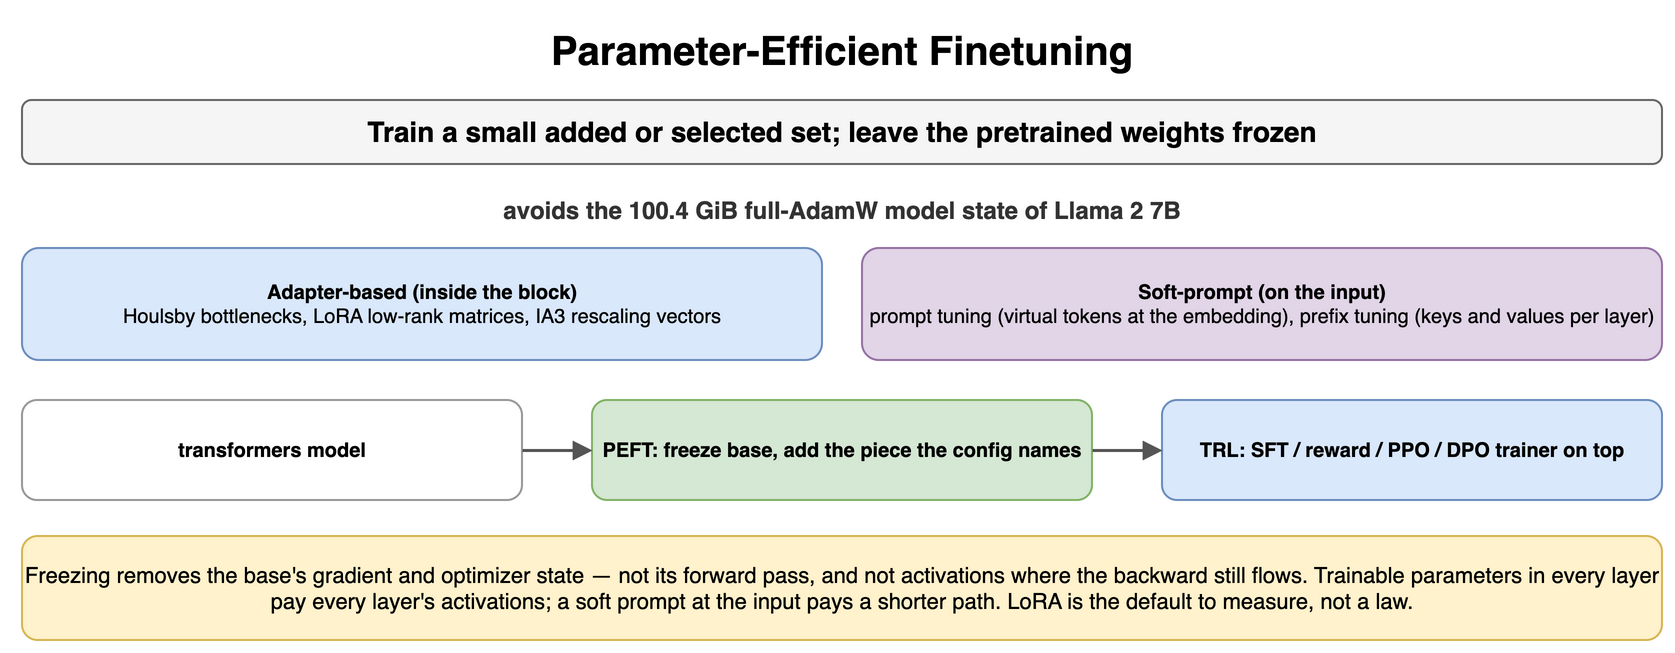

The diagram above was exported from draw.io. Its source (the exported page's mxGraphModel, read from the mxfile embedded in the PNG):
<mxGraphModel dx="900" dy="334" grid="1" gridSize="10" guides="1" tooltips="1" connect="1" arrows="1" fold="1" page="1" pageScale="1" pageWidth="900" pageHeight="334" math="0" shadow="0">
  <root>
    <mxCell id="0" />
    <mxCell id="1" parent="0" />
    <mxCell id="m1" value="Parameter-Efficient Finetuning" style="text;html=1;align=center;verticalAlign=middle;whiteSpace=wrap;fontSize=20;fontStyle=1;" vertex="1" parent="1">
      <mxGeometry x="40" y="10" width="820" height="30" as="geometry" />
    </mxCell>
    <mxCell id="m2" value="Train a small added or selected set; leave the pretrained weights frozen" style="rounded=1;whiteSpace=wrap;html=1;fillColor=#f5f5f5;strokeColor=#666666;fontStyle=1;fontSize=14;" vertex="1" parent="1">
      <mxGeometry x="40" y="50" width="820" height="32" as="geometry" />
    </mxCell>
    <mxCell id="m3" value="avoids the 100.4 GiB full-AdamW model state of Llama 2 7B" style="text;html=1;whiteSpace=wrap;fontSize=11;align=center;verticalAlign=middle;fontSize=12;fontColor=#333333;fontStyle=1;" vertex="1" parent="1">
      <mxGeometry x="40" y="96" width="820" height="18" as="geometry" />
    </mxCell>
    <mxCell id="m4" value="Adapter-based (inside the block)&lt;br&gt;&lt;span style='font-weight:normal'&gt;Houlsby bottlenecks, LoRA low-rank matrices, IA3 rescaling vectors&lt;/span&gt;" style="rounded=1;whiteSpace=wrap;html=1;fillColor=#dae8fc;strokeColor=#6c8ebf;fontSize=10;align=center;fontStyle=1;" vertex="1" parent="1">
      <mxGeometry x="40" y="124" width="400" height="56" as="geometry" />
    </mxCell>
    <mxCell id="m5" value="Soft-prompt (on the input)&lt;br&gt;&lt;span style='font-weight:normal'&gt;prompt tuning (virtual tokens at the embedding), prefix tuning (keys and values per layer)&lt;/span&gt;" style="rounded=1;whiteSpace=wrap;html=1;fillColor=#e1d5e7;strokeColor=#9673a6;fontSize=10;align=center;fontStyle=1;" vertex="1" parent="1">
      <mxGeometry x="460" y="124" width="400" height="56" as="geometry" />
    </mxCell>
    <mxCell id="m6" value="transformers model" style="rounded=1;whiteSpace=wrap;html=1;fillColor=#ffffff;strokeColor=#999999;fontSize=10;align=center;fontStyle=1;" vertex="1" parent="1">
      <mxGeometry x="40" y="200" width="250" height="50" as="geometry" />
    </mxCell>
    <mxCell id="m7" value="PEFT: freeze base, add the piece the config names" style="rounded=1;whiteSpace=wrap;html=1;fillColor=#d5e8d4;strokeColor=#82b366;fontSize=10;align=center;fontStyle=1;" vertex="1" parent="1">
      <mxGeometry x="325" y="200" width="250" height="50" as="geometry" />
    </mxCell>
    <mxCell id="m8" value="TRL: SFT / reward / PPO / DPO trainer on top" style="rounded=1;whiteSpace=wrap;html=1;fillColor=#dae8fc;strokeColor=#6c8ebf;fontSize=10;align=center;fontStyle=1;" vertex="1" parent="1">
      <mxGeometry x="610" y="200" width="250" height="50" as="geometry" />
    </mxCell>
    <mxCell id="m9" value="" style="endArrow=block;endSize=6;html=1;strokeWidth=1.5;strokeColor=#555555;fontSize=11;labelBackgroundColor=#ffffff;" edge="1" parent="1" source="m6" target="m7">
      <mxGeometry relative="1" as="geometry" />
    </mxCell>
    <mxCell id="m10" value="" style="endArrow=block;endSize=6;html=1;strokeWidth=1.5;strokeColor=#555555;fontSize=11;labelBackgroundColor=#ffffff;" edge="1" parent="1" source="m7" target="m8">
      <mxGeometry relative="1" as="geometry" />
    </mxCell>
    <mxCell id="m11" value="Freezing removes the base's gradient and optimizer state — not its forward pass, and not activations where the backward still flows. Trainable parameters in every layer pay every layer's activations; a soft prompt at the input pays a shorter path. LoRA is the default to measure, not a law." style="rounded=1;whiteSpace=wrap;html=1;fillColor=#fff2cc;strokeColor=#d6b656;fontSize=11;align=center;" vertex="1" parent="1">
      <mxGeometry x="40" y="268" width="820" height="52" as="geometry" />
    </mxCell>
  </root>
</mxGraphModel>